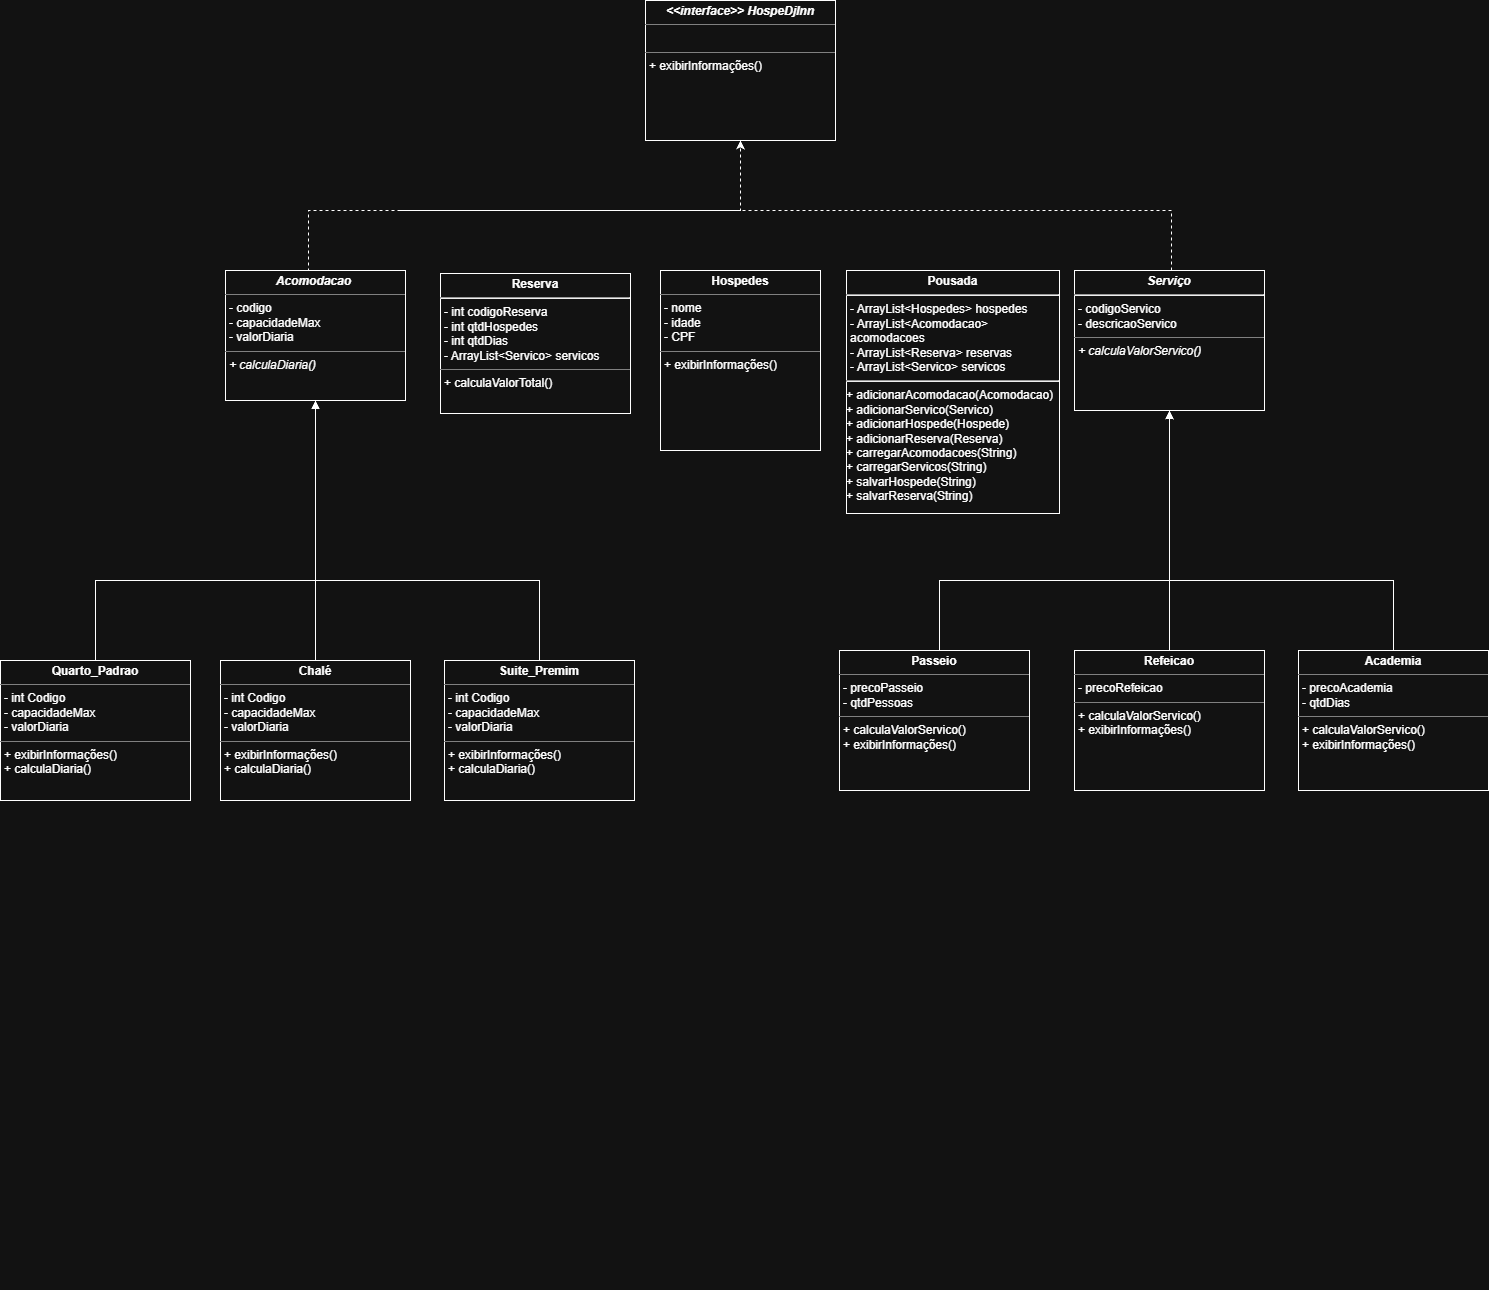

The diagram above was exported from draw.io. Its source (the exported page's mxGraphModel, read from the mxfile embedded in the PNG):
<mxGraphModel dx="1484" dy="1830" grid="0" gridSize="10" guides="1" tooltips="1" connect="1" arrows="1" fold="1" page="1" pageScale="1" pageWidth="827" pageHeight="1169" math="0" shadow="0">
  <root>
    <mxCell id="0" />
    <mxCell id="1" parent="0" />
    <mxCell id="Id_M44g03FQimkMb4RDI-2" parent="1" style="verticalAlign=top;align=left;overflow=fill;html=1;whiteSpace=wrap;" value="&lt;p style=&quot;margin:0px;margin-top:4px;text-align:center;&quot;&gt;&lt;b&gt;Hospedes&lt;/b&gt;&lt;/p&gt;&lt;hr size=&quot;1&quot; style=&quot;border-style:solid;&quot;&gt;&lt;p style=&quot;margin:0px;margin-left:4px;&quot;&gt;- nome&lt;br&gt;- idade&lt;/p&gt;&lt;p style=&quot;margin:0px;margin-left:4px;&quot;&gt;- CPF&lt;/p&gt;&lt;hr size=&quot;1&quot; style=&quot;border-style:solid;&quot;&gt;&lt;p style=&quot;margin:0px;margin-left:4px;&quot;&gt;+ exibirInformações()&lt;/p&gt;&lt;p style=&quot;margin:0px;margin-left:4px;&quot;&gt;&lt;br&gt;&lt;/p&gt;" vertex="1">
      <mxGeometry height="180" width="160" x="940" as="geometry" />
    </mxCell>
    <mxCell id="Id_M44g03FQimkMb4RDI-3" parent="1" style="verticalAlign=top;align=left;overflow=fill;html=1;whiteSpace=wrap;" value="&lt;p style=&quot;margin:0px;margin-top:4px;text-align:center;&quot;&gt;&lt;b&gt;&lt;i&gt;Acomodacao&amp;nbsp;&lt;/i&gt;&lt;/b&gt;&lt;/p&gt;&lt;hr size=&quot;1&quot; style=&quot;border-style:solid;&quot;&gt;&lt;p style=&quot;margin:0px;margin-left:4px;&quot;&gt;- codigo&lt;br&gt;- capacidadeMax&lt;/p&gt;&lt;p style=&quot;margin:0px;margin-left:4px;&quot;&gt;- valorDiaria&lt;/p&gt;&lt;hr size=&quot;1&quot; style=&quot;border-style:solid;&quot;&gt;&lt;p style=&quot;margin:0px;margin-left:4px;&quot;&gt;&lt;i&gt;+ calculaDiaria()&lt;/i&gt;&lt;/p&gt;" vertex="1">
      <mxGeometry height="130" width="180" x="505" as="geometry" />
    </mxCell>
    <mxCell id="Id_M44g03FQimkMb4RDI-4" parent="1" style="verticalAlign=top;align=left;overflow=fill;html=1;whiteSpace=wrap;" value="&lt;p style=&quot;margin:0px;margin-top:4px;text-align:center;&quot;&gt;&lt;b&gt;Quarto_Padrao&lt;/b&gt;&lt;/p&gt;&lt;hr size=&quot;1&quot; style=&quot;border-style:solid;&quot;&gt;&lt;p style=&quot;margin: 0px 0px 0px 4px;&quot;&gt;- int Codigo&lt;br&gt;- capacidadeMax&lt;/p&gt;&lt;p style=&quot;margin: 0px 0px 0px 4px;&quot;&gt;- valorDiaria&lt;/p&gt;&lt;hr size=&quot;1&quot; style=&quot;border-style:solid;&quot;&gt;&lt;p style=&quot;margin:0px;margin-left:4px;&quot;&gt;&lt;span style=&quot;background-color: transparent; color: light-dark(rgb(0, 0, 0), rgb(255, 255, 255));&quot;&gt;+ exibirInformações()&lt;/span&gt;&lt;/p&gt;&lt;p style=&quot;margin:0px;margin-left:4px;&quot;&gt;+ calculaDiaria()&lt;/p&gt;" vertex="1">
      <mxGeometry height="140" width="190" x="280" y="390" as="geometry" />
    </mxCell>
    <mxCell id="Id_M44g03FQimkMb4RDI-5" edge="1" parent="1" source="Id_M44g03FQimkMb4RDI-4" style="html=1;verticalAlign=bottom;startArrow=none;startFill=0;endArrow=block;startSize=8;rounded=0;exitX=0.5;exitY=0;exitDx=0;exitDy=0;entryX=0.5;entryY=1;entryDx=0;entryDy=0;edgeStyle=orthogonalEdgeStyle;" target="Id_M44g03FQimkMb4RDI-3" value="">
      <mxGeometry relative="1" width="60" as="geometry">
        <Array as="points">
          <mxPoint x="375" y="310" />
          <mxPoint x="595" y="310" />
        </Array>
        <mxPoint x="370" y="330" as="sourcePoint" />
        <mxPoint x="430" y="330" as="targetPoint" />
      </mxGeometry>
    </mxCell>
    <mxCell id="Id_M44g03FQimkMb4RDI-6" parent="1" style="verticalAlign=top;align=left;overflow=fill;html=1;whiteSpace=wrap;" value="&lt;p style=&quot;margin:0px;margin-top:4px;text-align:center;&quot;&gt;&lt;b&gt;Chalé&lt;/b&gt;&lt;/p&gt;&lt;hr size=&quot;1&quot; style=&quot;border-style:solid;&quot;&gt;&lt;p style=&quot;margin: 0px 0px 0px 4px;&quot;&gt;- int Codigo&lt;br&gt;- capacidadeMax&lt;/p&gt;&lt;p style=&quot;margin: 0px 0px 0px 4px;&quot;&gt;- valorDiaria&lt;/p&gt;&lt;hr size=&quot;1&quot; style=&quot;border-style:solid;&quot;&gt;&lt;p style=&quot;margin:0px;margin-left:4px;&quot;&gt;&lt;span style=&quot;background-color: transparent; color: light-dark(rgb(0, 0, 0), rgb(255, 255, 255));&quot;&gt;+ exibirInformações()&lt;/span&gt;&lt;/p&gt;&lt;p style=&quot;margin:0px;margin-left:4px;&quot;&gt;+ calculaDiaria()&lt;/p&gt;" vertex="1">
      <mxGeometry height="140" width="190" x="500" y="390" as="geometry" />
    </mxCell>
    <mxCell id="Id_M44g03FQimkMb4RDI-7" edge="1" parent="1" source="Id_M44g03FQimkMb4RDI-6" style="html=1;verticalAlign=bottom;startArrow=none;startFill=0;endArrow=block;startSize=8;rounded=0;exitX=0.5;exitY=0;exitDx=0;exitDy=0;edgeStyle=orthogonalEdgeStyle;entryX=0.5;entryY=1;entryDx=0;entryDy=0;" target="Id_M44g03FQimkMb4RDI-3" value="">
      <mxGeometry relative="1" width="60" as="geometry">
        <mxPoint x="600" y="360" as="sourcePoint" />
        <mxPoint x="520" y="220" as="targetPoint" />
      </mxGeometry>
    </mxCell>
    <mxCell id="Id_M44g03FQimkMb4RDI-8" parent="1" style="verticalAlign=top;align=left;overflow=fill;html=1;whiteSpace=wrap;" value="&lt;p style=&quot;margin:0px;margin-top:4px;text-align:center;&quot;&gt;&lt;b&gt;Suite_Premim&lt;/b&gt;&lt;/p&gt;&lt;hr size=&quot;1&quot; style=&quot;border-style:solid;&quot;&gt;&lt;p style=&quot;margin: 0px 0px 0px 4px;&quot;&gt;- int Codigo&lt;br&gt;- capacidadeMax&lt;/p&gt;&lt;p style=&quot;margin: 0px 0px 0px 4px;&quot;&gt;- valorDiaria&lt;/p&gt;&lt;hr size=&quot;1&quot; style=&quot;border-style:solid;&quot;&gt;&lt;p style=&quot;margin:0px;margin-left:4px;&quot;&gt;&lt;span style=&quot;background-color: transparent; color: light-dark(rgb(0, 0, 0), rgb(255, 255, 255));&quot;&gt;+ exibirInformações()&lt;/span&gt;&lt;/p&gt;&lt;p style=&quot;margin:0px;margin-left:4px;&quot;&gt;+ calculaDiaria()&lt;/p&gt;" vertex="1">
      <mxGeometry height="140" width="190" x="724" y="390" as="geometry" />
    </mxCell>
    <mxCell id="Id_M44g03FQimkMb4RDI-9" edge="1" parent="1" source="Id_M44g03FQimkMb4RDI-8" style="html=1;verticalAlign=bottom;startArrow=none;startFill=0;endArrow=block;startSize=8;rounded=0;exitX=0.5;exitY=0;exitDx=0;exitDy=0;edgeStyle=orthogonalEdgeStyle;entryX=0.5;entryY=1;entryDx=0;entryDy=0;" target="Id_M44g03FQimkMb4RDI-3" value="">
      <mxGeometry relative="1" width="60" as="geometry">
        <mxPoint as="offset" />
        <Array as="points">
          <mxPoint x="819" y="310" />
          <mxPoint x="595" y="310" />
        </Array>
        <mxPoint x="867" y="250" as="sourcePoint" />
        <mxPoint x="862" y="70" as="targetPoint" />
      </mxGeometry>
    </mxCell>
    <mxCell id="FBM4azUIBMQx_7pQlzsu-1" parent="1" style="verticalAlign=top;align=left;overflow=fill;html=1;whiteSpace=wrap;" value="&lt;p style=&quot;margin:0px;margin-top:4px;text-align:center;&quot;&gt;&lt;b&gt;&lt;i&gt;Serviço&lt;/i&gt;&lt;/b&gt;&lt;/p&gt;&lt;hr&gt;&lt;p style=&quot;margin: 0px 0px 0px 4px;&quot;&gt;- codigoServico&lt;br&gt;&lt;/p&gt;&lt;p style=&quot;margin: 0px 0px 0px 4px;&quot;&gt;- descricaoServico&lt;/p&gt;&lt;hr size=&quot;1&quot; style=&quot;border-style:solid;&quot;&gt;&lt;p style=&quot;margin:0px;margin-left:4px;&quot;&gt;&lt;i&gt;+ calculaValorServico()&lt;/i&gt;&lt;/p&gt;&lt;p style=&quot;margin:0px;margin-left:4px;&quot;&gt;&lt;br&gt;&lt;/p&gt;" vertex="1">
      <mxGeometry height="140" width="190" x="1354" as="geometry" />
    </mxCell>
    <mxCell id="FBM4azUIBMQx_7pQlzsu-3" parent="1" style="verticalAlign=top;align=left;overflow=fill;html=1;whiteSpace=wrap;" value="&lt;p style=&quot;margin:0px;margin-top:4px;text-align:center;&quot;&gt;&lt;b&gt;&lt;i&gt;&amp;lt;&amp;lt;interface&amp;gt;&amp;gt; HospeDjInn&lt;/i&gt;&lt;/b&gt;&lt;/p&gt;&lt;hr size=&quot;1&quot; style=&quot;border-style:solid;&quot;&gt;&lt;p style=&quot;margin: 0px 0px 0px 4px;&quot;&gt;&lt;br&gt;&lt;/p&gt;&lt;hr size=&quot;1&quot; style=&quot;border-style:solid;&quot;&gt;&lt;p style=&quot;margin:0px;margin-left:4px;&quot;&gt;+ exibirInformações()&lt;/p&gt;" vertex="1">
      <mxGeometry height="140" width="190" x="925" y="-270" as="geometry" />
    </mxCell>
    <mxCell id="FBM4azUIBMQx_7pQlzsu-4" edge="1" parent="1" source="Id_M44g03FQimkMb4RDI-3" style="endArrow=classic;html=1;rounded=0;exitX=0.5;exitY=0;exitDx=0;exitDy=0;edgeStyle=orthogonalEdgeStyle;entryX=0.5;entryY=1;entryDx=0;entryDy=0;dashed=1;" target="FBM4azUIBMQx_7pQlzsu-3" value="">
      <mxGeometry height="50" relative="1" width="50" as="geometry">
        <Array as="points">
          <mxPoint x="588" />
          <mxPoint x="588" y="-60" />
          <mxPoint x="1020" y="-60" />
        </Array>
        <mxPoint x="510" y="30" as="sourcePoint" />
        <mxPoint x="720" y="-80" as="targetPoint" />
      </mxGeometry>
    </mxCell>
    <mxCell id="FBM4azUIBMQx_7pQlzsu-6" edge="1" parent="1" style="endArrow=none;html=1;rounded=0;entryX=0.5;entryY=0;entryDx=0;entryDy=0;dashed=1;edgeStyle=orthogonalEdgeStyle;" target="FBM4azUIBMQx_7pQlzsu-1" value="">
      <mxGeometry height="50" relative="1" width="50" as="geometry">
        <Array as="points">
          <mxPoint x="1451" y="-60" />
          <mxPoint x="1451" />
        </Array>
        <mxPoint x="680" y="-60" as="sourcePoint" />
        <mxPoint x="1580" as="targetPoint" />
      </mxGeometry>
    </mxCell>
    <mxCell id="FBM4azUIBMQx_7pQlzsu-13" parent="1" style="verticalAlign=top;align=left;overflow=fill;html=1;whiteSpace=wrap;" value="&lt;p style=&quot;margin:0px;margin-top:4px;text-align:center;&quot;&gt;&lt;b&gt;Passeio&lt;/b&gt;&lt;/p&gt;&lt;hr size=&quot;1&quot; style=&quot;border-style:solid;&quot;&gt;&lt;p style=&quot;margin: 0px 0px 0px 4px;&quot;&gt;- precoPasseio&lt;/p&gt;&lt;p style=&quot;margin: 0px 0px 0px 4px;&quot;&gt;- qtdPessoas&lt;/p&gt;&lt;hr size=&quot;1&quot; style=&quot;border-style:solid;&quot;&gt;&lt;p style=&quot;margin: 0px 0px 0px 4px;&quot;&gt;+ calculaValorServico()&lt;/p&gt;&lt;p style=&quot;margin: 0px 0px 0px 4px;&quot;&gt;+ exibirInformações()&lt;/p&gt;" vertex="1">
      <mxGeometry height="140" width="190" x="1119" y="380" as="geometry" />
    </mxCell>
    <mxCell id="FBM4azUIBMQx_7pQlzsu-14" edge="1" parent="1" style="html=1;verticalAlign=bottom;startArrow=none;startFill=0;endArrow=none;startSize=8;rounded=0;edgeStyle=orthogonalEdgeStyle;endFill=0;" value="">
      <mxGeometry relative="1" width="60" as="geometry">
        <Array as="points">
          <mxPoint x="1219" y="310" />
          <mxPoint x="1439" y="310" />
        </Array>
        <mxPoint x="1219" y="380" as="sourcePoint" />
        <mxPoint x="1459" y="310" as="targetPoint" />
      </mxGeometry>
    </mxCell>
    <mxCell id="FBM4azUIBMQx_7pQlzsu-15" parent="1" style="verticalAlign=top;align=left;overflow=fill;html=1;whiteSpace=wrap;" value="&lt;p style=&quot;margin:0px;margin-top:4px;text-align:center;&quot;&gt;&lt;b&gt;Refeicao&lt;/b&gt;&lt;/p&gt;&lt;hr size=&quot;1&quot; style=&quot;border-style:solid;&quot;&gt;&lt;p style=&quot;margin: 0px 0px 0px 4px;&quot;&gt;- precoRefeicao&lt;/p&gt;&lt;hr size=&quot;1&quot; style=&quot;border-style:solid;&quot;&gt;&lt;p style=&quot;margin: 0px 0px 0px 4px;&quot;&gt;+ calculaValorServico()&lt;/p&gt;&lt;p style=&quot;margin: 0px 0px 0px 4px;&quot;&gt;+ exibirInformações()&lt;/p&gt;" vertex="1">
      <mxGeometry height="140" width="190" x="1354" y="380" as="geometry" />
    </mxCell>
    <mxCell id="FBM4azUIBMQx_7pQlzsu-16" edge="1" parent="1" source="FBM4azUIBMQx_7pQlzsu-15" style="html=1;verticalAlign=bottom;startArrow=none;startFill=0;endArrow=classic;startSize=8;rounded=0;exitX=0.5;exitY=0;exitDx=0;exitDy=0;edgeStyle=orthogonalEdgeStyle;entryX=0.5;entryY=1;entryDx=0;entryDy=0;endFill=1;" target="FBM4azUIBMQx_7pQlzsu-1" value="">
      <mxGeometry relative="1" width="60" as="geometry">
        <mxPoint x="1454" y="350" as="sourcePoint" />
        <mxPoint x="1449" y="240" as="targetPoint" />
      </mxGeometry>
    </mxCell>
    <mxCell id="FBM4azUIBMQx_7pQlzsu-17" parent="1" style="verticalAlign=top;align=left;overflow=fill;html=1;whiteSpace=wrap;" value="&lt;p style=&quot;margin:0px;margin-top:4px;text-align:center;&quot;&gt;&lt;b&gt;Academia&lt;/b&gt;&lt;/p&gt;&lt;hr size=&quot;1&quot; style=&quot;border-style:solid;&quot;&gt;&lt;p style=&quot;margin: 0px 0px 0px 4px;&quot;&gt;- precoAcademia&lt;/p&gt;&lt;p style=&quot;margin: 0px 0px 0px 4px;&quot;&gt;- qtdDias&lt;/p&gt;&lt;hr size=&quot;1&quot; style=&quot;border-style:solid;&quot;&gt;&lt;p style=&quot;margin: 0px 0px 0px 4px;&quot;&gt;+ calculaValorServico()&lt;/p&gt;&lt;p style=&quot;margin: 0px 0px 0px 4px;&quot;&gt;+ exibirInformações()&lt;/p&gt;" vertex="1">
      <mxGeometry height="140" width="190" x="1578" y="380" as="geometry" />
    </mxCell>
    <mxCell id="FBM4azUIBMQx_7pQlzsu-18" edge="1" parent="1" source="FBM4azUIBMQx_7pQlzsu-17" style="html=1;verticalAlign=bottom;startArrow=none;startFill=0;endArrow=block;startSize=8;rounded=0;exitX=0.5;exitY=0;exitDx=0;exitDy=0;edgeStyle=orthogonalEdgeStyle;entryX=0.5;entryY=1;entryDx=0;entryDy=0;" target="FBM4azUIBMQx_7pQlzsu-1" value="">
      <mxGeometry relative="1" width="60" as="geometry">
        <mxPoint as="offset" />
        <Array as="points">
          <mxPoint x="1673" y="310" />
          <mxPoint x="1449" y="310" />
        </Array>
        <mxPoint x="1721" y="240" as="sourcePoint" />
        <mxPoint x="1449" y="240" as="targetPoint" />
      </mxGeometry>
    </mxCell>
    <mxCell id="FBM4azUIBMQx_7pQlzsu-20" parent="1" style="verticalAlign=top;align=left;overflow=fill;html=1;whiteSpace=wrap;" value="&lt;p style=&quot;margin:0px;margin-top:4px;text-align:center;&quot;&gt;&lt;b&gt;Reserva&lt;/b&gt;&lt;/p&gt;&lt;hr&gt;&lt;p style=&quot;margin: 0px 0px 0px 4px;&quot;&gt;- int codigoReserva&lt;br&gt;&lt;/p&gt;&lt;p style=&quot;margin: 0px 0px 0px 4px;&quot;&gt;- int qtdHospedes&lt;/p&gt;&lt;p style=&quot;margin: 0px 0px 0px 4px;&quot;&gt;- int qtdDias&lt;/p&gt;&lt;p style=&quot;margin: 0px 0px 0px 4px;&quot;&gt;- ArrayList&amp;lt;Servico&amp;gt; servicos&lt;/p&gt;&lt;hr size=&quot;1&quot; style=&quot;border-style:solid;&quot;&gt;&lt;p style=&quot;margin:0px;margin-left:4px;&quot;&gt;+ calculaValorTotal()&lt;/p&gt;" vertex="1">
      <mxGeometry height="140" width="190" x="720" y="3" as="geometry" />
    </mxCell>
    <mxCell id="FBM4azUIBMQx_7pQlzsu-21" parent="1" style="verticalAlign=top;align=left;overflow=fill;html=1;whiteSpace=wrap;fontFamily=Helvetica;fontSize=12;fontColor=default;fontStyle=0;" value="&lt;p style=&quot;margin:0px;margin-top:4px;text-align:center;&quot;&gt;&lt;b&gt;Pousada&lt;/b&gt;&lt;/p&gt;&lt;hr&gt;&lt;p style=&quot;margin: 0px 0px 0px 4px;&quot;&gt;- ArrayList&amp;lt;Hospedes&amp;gt; hospedes&lt;br&gt;&lt;/p&gt;&lt;p style=&quot;margin: 0px 0px 0px 4px;&quot;&gt;- ArrayList&amp;lt;Acomodacao&amp;gt; acomodacoes&lt;/p&gt;&lt;p style=&quot;margin: 0px 0px 0px 4px;&quot;&gt;- ArrayList&amp;lt;Reserva&amp;gt; reservas&lt;/p&gt;&lt;p style=&quot;margin: 0px 0px 0px 4px;&quot;&gt;- ArrayList&amp;lt;Servico&amp;gt; servicos&lt;/p&gt;&lt;hr&gt;+ adicionarAcomodacao(Acomodacao)&lt;div&gt;+ adicionarServico(Servico)&lt;/div&gt;&lt;div&gt;+ adicionarHospede(Hospede)&lt;/div&gt;&lt;div&gt;+ adicionarReserva(Reserva)&lt;/div&gt;&lt;div&gt;+ carregarAcomodacoes(String)&lt;/div&gt;&lt;div&gt;+ carregarServicos(&lt;span style=&quot;background-color: transparent; color: light-dark(rgb(0, 0, 0), rgb(255, 255, 255));&quot;&gt;String&lt;/span&gt;&lt;span style=&quot;background-color: transparent; color: light-dark(rgb(0, 0, 0), rgb(255, 255, 255));&quot;&gt;)&lt;/span&gt;&lt;/div&gt;&lt;div&gt;+ salvarHospede(&lt;span style=&quot;background-color: transparent; color: light-dark(rgb(0, 0, 0), rgb(255, 255, 255));&quot;&gt;String&lt;/span&gt;&lt;span style=&quot;background-color: transparent; color: light-dark(rgb(0, 0, 0), rgb(255, 255, 255));&quot;&gt;)&lt;/span&gt;&lt;/div&gt;&lt;div&gt;+ salvarReserva(&lt;span style=&quot;background-color: transparent; color: light-dark(rgb(0, 0, 0), rgb(255, 255, 255));&quot;&gt;String&lt;/span&gt;&lt;span style=&quot;background-color: transparent; color: light-dark(rgb(0, 0, 0), rgb(255, 255, 255));&quot;&gt;)&lt;/span&gt;&lt;/div&gt;" vertex="1">
      <mxGeometry height="243" width="213" x="1126" as="geometry" />
    </mxCell>
    <mxCell id="FBM4azUIBMQx_7pQlzsu-38" edge="1" parent="1" style="edgeStyle=none;rounded=0;orthogonalLoop=1;jettySize=auto;html=1;exitX=0;exitY=0.3333333333333333;exitDx=0;exitDy=0;exitPerimeter=0;">
      <mxGeometry relative="1" as="geometry">
        <mxPoint x="650" y="1010" as="sourcePoint" />
        <mxPoint x="650" y="1010" as="targetPoint" />
      </mxGeometry>
    </mxCell>
    <mxCell id="FBM4azUIBMQx_7pQlzsu-39" edge="1" parent="1" style="edgeStyle=none;rounded=0;orthogonalLoop=1;jettySize=auto;html=1;exitX=0;exitY=0.3333333333333333;exitDx=0;exitDy=0;exitPerimeter=0;">
      <mxGeometry relative="1" as="geometry">
        <mxPoint x="650" y="1010" as="sourcePoint" />
        <mxPoint x="650" y="1010" as="targetPoint" />
      </mxGeometry>
    </mxCell>
    <mxCell id="FBM4azUIBMQx_7pQlzsu-40" edge="1" parent="1" style="edgeStyle=none;rounded=0;orthogonalLoop=1;jettySize=auto;html=1;exitX=0;exitY=0.3333333333333333;exitDx=0;exitDy=0;exitPerimeter=0;startArrow=async;startFill=0;">
      <mxGeometry relative="1" as="geometry">
        <mxPoint x="650" y="1010" as="sourcePoint" />
        <mxPoint x="650" y="1010" as="targetPoint" />
      </mxGeometry>
    </mxCell>
  </root>
</mxGraphModel>